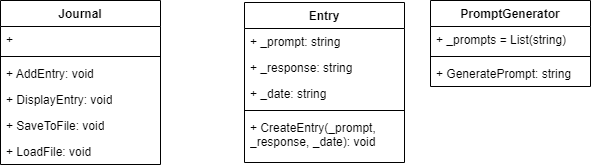

The diagram above was exported from draw.io. Its source (the exported page's mxGraphModel, read from the mxfile embedded in the PNG):
<mxGraphModel dx="880" dy="516" grid="1" gridSize="10" guides="1" tooltips="1" connect="1" arrows="1" fold="1" page="1" pageScale="1" pageWidth="827" pageHeight="1169" math="0" shadow="0">
  <root>
    <mxCell id="WIyWlLk6GJQsqaUBKTNV-0" />
    <mxCell id="WIyWlLk6GJQsqaUBKTNV-1" parent="WIyWlLk6GJQsqaUBKTNV-0" />
    <mxCell id="JOkQ283gK62q7lkpWdq6-5" value="Journal" style="swimlane;fontStyle=1;align=center;verticalAlign=top;childLayout=stackLayout;horizontal=1;startSize=26;horizontalStack=0;resizeParent=1;resizeParentMax=0;resizeLast=0;collapsible=1;marginBottom=0;whiteSpace=wrap;html=1;" vertex="1" parent="WIyWlLk6GJQsqaUBKTNV-1">
      <mxGeometry x="90" y="100" width="160" height="164" as="geometry" />
    </mxCell>
    <mxCell id="JOkQ283gK62q7lkpWdq6-6" value="+&amp;nbsp;" style="text;strokeColor=none;fillColor=none;align=left;verticalAlign=top;spacingLeft=4;spacingRight=4;overflow=hidden;rotatable=0;points=[[0,0.5],[1,0.5]];portConstraint=eastwest;whiteSpace=wrap;html=1;" vertex="1" parent="JOkQ283gK62q7lkpWdq6-5">
      <mxGeometry y="26" width="160" height="26" as="geometry" />
    </mxCell>
    <mxCell id="JOkQ283gK62q7lkpWdq6-7" value="" style="line;strokeWidth=1;fillColor=none;align=left;verticalAlign=middle;spacingTop=-1;spacingLeft=3;spacingRight=3;rotatable=0;labelPosition=right;points=[];portConstraint=eastwest;strokeColor=inherit;" vertex="1" parent="JOkQ283gK62q7lkpWdq6-5">
      <mxGeometry y="52" width="160" height="8" as="geometry" />
    </mxCell>
    <mxCell id="JOkQ283gK62q7lkpWdq6-8" value="+ AddEntry: void" style="text;strokeColor=none;fillColor=none;align=left;verticalAlign=top;spacingLeft=4;spacingRight=4;overflow=hidden;rotatable=0;points=[[0,0.5],[1,0.5]];portConstraint=eastwest;whiteSpace=wrap;html=1;" vertex="1" parent="JOkQ283gK62q7lkpWdq6-5">
      <mxGeometry y="60" width="160" height="26" as="geometry" />
    </mxCell>
    <mxCell id="JOkQ283gK62q7lkpWdq6-9" value="+ DisplayEntry: void" style="text;strokeColor=none;fillColor=none;align=left;verticalAlign=top;spacingLeft=4;spacingRight=4;overflow=hidden;rotatable=0;points=[[0,0.5],[1,0.5]];portConstraint=eastwest;whiteSpace=wrap;html=1;" vertex="1" parent="JOkQ283gK62q7lkpWdq6-5">
      <mxGeometry y="86" width="160" height="26" as="geometry" />
    </mxCell>
    <mxCell id="JOkQ283gK62q7lkpWdq6-10" value="+ SaveToFile: void" style="text;strokeColor=none;fillColor=none;align=left;verticalAlign=top;spacingLeft=4;spacingRight=4;overflow=hidden;rotatable=0;points=[[0,0.5],[1,0.5]];portConstraint=eastwest;whiteSpace=wrap;html=1;" vertex="1" parent="JOkQ283gK62q7lkpWdq6-5">
      <mxGeometry y="112" width="160" height="26" as="geometry" />
    </mxCell>
    <mxCell id="JOkQ283gK62q7lkpWdq6-11" value="+ LoadFile: void" style="text;strokeColor=none;fillColor=none;align=left;verticalAlign=top;spacingLeft=4;spacingRight=4;overflow=hidden;rotatable=0;points=[[0,0.5],[1,0.5]];portConstraint=eastwest;whiteSpace=wrap;html=1;" vertex="1" parent="JOkQ283gK62q7lkpWdq6-5">
      <mxGeometry y="138" width="160" height="26" as="geometry" />
    </mxCell>
    <mxCell id="JOkQ283gK62q7lkpWdq6-12" value="Entry" style="swimlane;fontStyle=1;align=center;verticalAlign=top;childLayout=stackLayout;horizontal=1;startSize=26;horizontalStack=0;resizeParent=1;resizeParentMax=0;resizeLast=0;collapsible=1;marginBottom=0;whiteSpace=wrap;html=1;" vertex="1" parent="WIyWlLk6GJQsqaUBKTNV-1">
      <mxGeometry x="334" y="102" width="160" height="160" as="geometry" />
    </mxCell>
    <mxCell id="JOkQ283gK62q7lkpWdq6-13" value="+ _prompt: string" style="text;strokeColor=none;fillColor=none;align=left;verticalAlign=top;spacingLeft=4;spacingRight=4;overflow=hidden;rotatable=0;points=[[0,0.5],[1,0.5]];portConstraint=eastwest;whiteSpace=wrap;html=1;" vertex="1" parent="JOkQ283gK62q7lkpWdq6-12">
      <mxGeometry y="26" width="160" height="26" as="geometry" />
    </mxCell>
    <mxCell id="JOkQ283gK62q7lkpWdq6-20" value="+ _response: string" style="text;strokeColor=none;fillColor=none;align=left;verticalAlign=top;spacingLeft=4;spacingRight=4;overflow=hidden;rotatable=0;points=[[0,0.5],[1,0.5]];portConstraint=eastwest;whiteSpace=wrap;html=1;" vertex="1" parent="JOkQ283gK62q7lkpWdq6-12">
      <mxGeometry y="52" width="160" height="26" as="geometry" />
    </mxCell>
    <mxCell id="JOkQ283gK62q7lkpWdq6-21" value="+ _date: string" style="text;strokeColor=none;fillColor=none;align=left;verticalAlign=top;spacingLeft=4;spacingRight=4;overflow=hidden;rotatable=0;points=[[0,0.5],[1,0.5]];portConstraint=eastwest;whiteSpace=wrap;html=1;" vertex="1" parent="JOkQ283gK62q7lkpWdq6-12">
      <mxGeometry y="78" width="160" height="26" as="geometry" />
    </mxCell>
    <mxCell id="JOkQ283gK62q7lkpWdq6-14" value="" style="line;strokeWidth=1;fillColor=none;align=left;verticalAlign=middle;spacingTop=-1;spacingLeft=3;spacingRight=3;rotatable=0;labelPosition=right;points=[];portConstraint=eastwest;strokeColor=inherit;" vertex="1" parent="JOkQ283gK62q7lkpWdq6-12">
      <mxGeometry y="104" width="160" height="8" as="geometry" />
    </mxCell>
    <mxCell id="JOkQ283gK62q7lkpWdq6-15" value="+ CreateEntry(_prompt, _response, _date): void" style="text;strokeColor=none;fillColor=none;align=left;verticalAlign=top;spacingLeft=4;spacingRight=4;overflow=hidden;rotatable=0;points=[[0,0.5],[1,0.5]];portConstraint=eastwest;whiteSpace=wrap;html=1;" vertex="1" parent="JOkQ283gK62q7lkpWdq6-12">
      <mxGeometry y="112" width="160" height="48" as="geometry" />
    </mxCell>
    <mxCell id="JOkQ283gK62q7lkpWdq6-16" value="PromptGenerator" style="swimlane;fontStyle=1;align=center;verticalAlign=top;childLayout=stackLayout;horizontal=1;startSize=26;horizontalStack=0;resizeParent=1;resizeParentMax=0;resizeLast=0;collapsible=1;marginBottom=0;whiteSpace=wrap;html=1;" vertex="1" parent="WIyWlLk6GJQsqaUBKTNV-1">
      <mxGeometry x="520" y="100" width="160" height="86" as="geometry" />
    </mxCell>
    <mxCell id="JOkQ283gK62q7lkpWdq6-17" value="+ _prompts = List(string)" style="text;strokeColor=none;fillColor=none;align=left;verticalAlign=top;spacingLeft=4;spacingRight=4;overflow=hidden;rotatable=0;points=[[0,0.5],[1,0.5]];portConstraint=eastwest;whiteSpace=wrap;html=1;" vertex="1" parent="JOkQ283gK62q7lkpWdq6-16">
      <mxGeometry y="26" width="160" height="26" as="geometry" />
    </mxCell>
    <mxCell id="JOkQ283gK62q7lkpWdq6-18" value="" style="line;strokeWidth=1;fillColor=none;align=left;verticalAlign=middle;spacingTop=-1;spacingLeft=3;spacingRight=3;rotatable=0;labelPosition=right;points=[];portConstraint=eastwest;strokeColor=inherit;" vertex="1" parent="JOkQ283gK62q7lkpWdq6-16">
      <mxGeometry y="52" width="160" height="8" as="geometry" />
    </mxCell>
    <mxCell id="JOkQ283gK62q7lkpWdq6-19" value="+ GeneratePrompt: string" style="text;strokeColor=none;fillColor=none;align=left;verticalAlign=top;spacingLeft=4;spacingRight=4;overflow=hidden;rotatable=0;points=[[0,0.5],[1,0.5]];portConstraint=eastwest;whiteSpace=wrap;html=1;" vertex="1" parent="JOkQ283gK62q7lkpWdq6-16">
      <mxGeometry y="60" width="160" height="26" as="geometry" />
    </mxCell>
  </root>
</mxGraphModel>